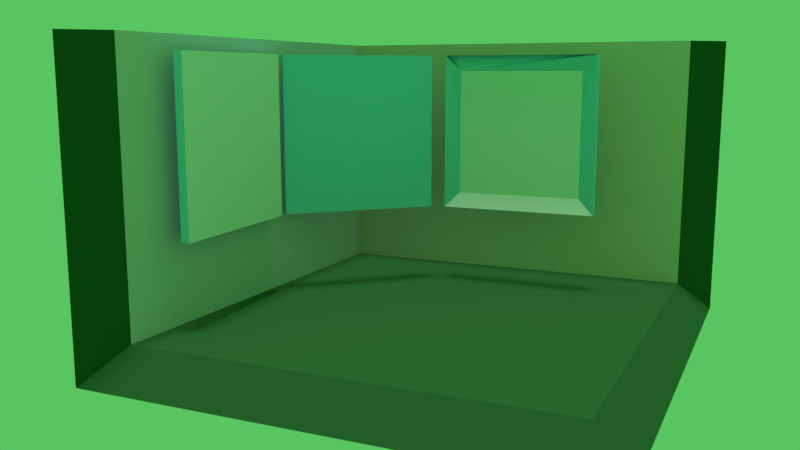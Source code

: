 # Source: VRCave0612.blend  (saved by Blender 2.79.0; exported with 4.5.12 LTS)
import bpy
from mathutils import Matrix  # noqa: F401  (used for matrix-valued properties, if any)

bpy.ops.wm.read_factory_settings(use_empty=True)
scene = bpy.context.scene
scene.name = 'Scene'

# ---- collections
col_collection_1 = bpy.data.collections.new('Collection 1'); scene.collection.children.link(col_collection_1)
col_collection_1.hide_render = True
col_collection_1.hide_viewport = True
col_collection_7 = bpy.data.collections.new('Collection 7'); scene.collection.children.link(col_collection_7)
col_collection_10 = bpy.data.collections.new('Collection 10'); scene.collection.children.link(col_collection_10)

# ---- materials (node trees are filled in below, after node groups)
mat_material = bpy.data.materials.new('Material')
mat_material.alpha_threshold = 0.0
mat_material.use_transparent_shadow = False
mat_material.roughness = 0.5
mat_material.line_color = (0.0, 0.0, 0.0, 1.0)
mat_material_001 = bpy.data.materials.new('Material.001')
mat_material_001.alpha_threshold = 0.0
mat_material_001.use_transparent_shadow = False
mat_material_001.diffuse_color = (0.01923, 0.09082, 0.02308, 1.0)
mat_material_001.specular_color = (0.9335, 1.0, 0.9702)
mat_material_001.roughness = 0.5
mat_material_004 = bpy.data.materials.new('Material.004')
mat_material_004.alpha_threshold = 0.0
mat_material_004.use_transparent_shadow = False
mat_material_004.diffuse_color = (0.5925, 0.552, 0.401, 1.0)
mat_material_004.specular_color = (0.4969, 0.4969, 0.4969)
mat_material_004.roughness = 0.5
mat_material_005 = bpy.data.materials.new('Material.005')
mat_material_005.alpha_threshold = 0.0
mat_material_005.use_transparent_shadow = False
mat_material_005.diffuse_color = (0.5704, 0.5704, 0.5704, 1.0)
mat_material_005.roughness = 0.5
mat_004 = bpy.data.materials.new('材质.004')
mat_004.alpha_threshold = 0.0
mat_004.use_transparent_shadow = False
mat_004.preview_render_type = 'FLAT'
mat_004.diffuse_color = (0.2213, 0.6262, 0.8, 1.0)
mat_004.roughness = 0.5
mat_material_008 = bpy.data.materials.new('Material.008')
mat_material_008.alpha_threshold = 0.0
mat_material_008.use_transparent_shadow = False
mat_material_008.preview_render_type = 'CUBE'
mat_material_008.roughness = 0.5
mat_material_009 = bpy.data.materials.new('Material.009')
mat_material_009.alpha_threshold = 0.0
mat_material_009.use_transparent_shadow = False
mat_material_009.preview_render_type = 'FLAT'
mat_material_009.roughness = 0.5
mat_005 = bpy.data.materials.new('材质.005')
mat_005.alpha_threshold = 0.0
mat_005.use_transparent_shadow = False
mat_005.diffuse_color = (0.2213, 0.6262, 0.8, 1.0)
mat_005.roughness = 0.5
mat_material_002 = bpy.data.materials.new('Material.002')
mat_material_002.alpha_threshold = 0.0
mat_material_002.use_transparent_shadow = False
mat_material_002.preview_render_type = 'FLAT'
mat_material_002.roughness = 0.5
mat_material_002.specular_intensity = 0.2914
mat_006 = bpy.data.materials.new('材质.006')
mat_006.alpha_threshold = 0.0
mat_006.use_transparent_shadow = False
mat_006.diffuse_color = (0.2213, 0.6262, 0.8, 1.0)
mat_006.roughness = 0.5

# ---- material node trees

# ---- world
world_world = bpy.data.worlds.new('World'); scene.world = world_world
world_world.color = (0.1005, 0.5597, 0.1185)
world_world.use_sun_shadow = False
world_world.sun_shadow_jitter_overblur = 0.0
world_world.cycles.sampling_method = 'MANUAL'

# ---- cameras
cam_x = bpy.data.cameras.new('摄像机')
cam_x.clip_end = 100.0
cam_x.lens = 35.0
cam_x.sensor_width = 32.0
cam_x.sensor_height = 18.0
cam_x.display_size = 2.0
cam_x.dof.focus_distance = 0.0
cam_x.dof.aperture_fstop = 128.0
cam_x.dof.aperture_blades = 6

# ---- lights
light_lamp = bpy.data.lights.new('Lamp', 'POINT')
light_lamp.transmission_factor = 0.0
light_lamp.cutoff_distance = 30.0
light_lamp.energy = 100.0
light_lamp.shadow_buffer_clip_start = 1.001
light_lamp.shadow_soft_size = 0.1
light_lamp.shadow_maximum_resolution = 0.006
light_lamp.use_absolute_resolution = True
light_001 = bpy.data.lights.new('日光.001', 'SUN')
light_001.transmission_factor = 0.0
light_001.angle = 0.1993
light_001.energy = 1.0
light_001.shadow_buffer_clip_start = 0.5
light_001.shadow_soft_size = 0.1
light_001.shadow_cascade_max_distance = 1000.0
light_003 = bpy.data.lights.new('日光.003', 'SUN')
light_003.transmission_factor = 0.0
light_003.angle = 0.1993
light_003.energy = 1.0
light_003.shadow_buffer_clip_start = 0.5
light_003.shadow_soft_size = 0.1
light_003.shadow_cascade_max_distance = 1000.0
light_004 = bpy.data.lights.new('日光.004', 'SUN')
light_004.transmission_factor = 0.0
light_004.angle = 0.1993
light_004.energy = 1.0
light_004.shadow_buffer_clip_start = 0.5
light_004.shadow_soft_size = 0.1
light_004.shadow_cascade_max_distance = 1000.0

# ---- meshes
me_cube = bpy.data.meshes.new('Cube')
me_cube.from_pydata([(1.0, 1.0, -1.0), (1.0, -1.0, -1.0), (-1.0, -1.0, -1.0), (-1.0, 1.0, -1.0), (1.0, 1.0, 1.0), (1.0, -1.0, 1.0), (-1.0, -1.0, 1.0), (-1.0, 1.0, 1.0)], [], [(0, 1, 2, 3), (4, 7, 6, 5), (0, 4, 5, 1), (1, 5, 6, 2), (2, 6, 7, 3), (4, 0, 3, 7)])
me_cube.materials.append(mat_material)
me_cube.use_remesh_preserve_volume = False
me_cube.use_remesh_preserve_attributes = False
me_cube.use_mirror_vertex_groups = False
me_cube.update()
me_cube_001 = bpy.data.meshes.new('Cube.001')
me_cube_001.from_pydata([(0.0, -1.0, 0.0), (0.0, -1.0, 1.0), (0.0, 0.0, 0.0), (0.0, 0.0, 1.0), (1.0, -1.0, 0.0), (1.0, -1.0, 1.0), (1.0, 0.0, 0.0), (1.0, 0.0, 1.0), (0.0, -13.0, 0.0), (0.0, -13.0, 1.0), (1.0, -13.0, 1.0), (1.0, -13.0, 0.0), (-13.0, 0.0, 0.0), (-13.0, -1.0, 0.0), (-13.0, -1.0, 1.0), (-13.0, 0.0, 1.0), (-13.0, -13.0, 0.0), (-13.0, -13.0, 1.0), (0.0, 0.0, 9.0), (-13.0, 0.0, 9.0), (0.0, -1.0, 9.0), (1.0, 0.0, 9.0), (1.0, -1.0, 9.0), (1.0, -13.0, 9.0), (0.0, -13.0, 9.0), (-13.0, -1.0, 9.0), (-14.0, 0.0, 0.0), (-14.0, -1.0, 0.0), (-14.0, 0.0, 0.0), (-14.0, 0.0, 1.0), (-14.0, -13.0, 0.0), (-14.0, -13.0, 0.0), (-14.0, 0.0, 9.0), (-14.0, 0.0, 9.0), (1.0, -13.0, 9.0), (1.0, -13.0, 1.0), (0.0, -13.0, 0.0), (0.0, -13.0, 1.0), (1.0, -13.0, 0.0), (-13.0, -13.0, 0.0), (-14.0, -13.0, 0.0), (-13.0, -13.0, 1.0), (0.0, -13.0, 9.0), (-14.0, -13.0, 0.0), (1.0, -14.0, 9.0), (1.0, -14.0, 1.0), (0.0, -14.0, 0.0), (1.0, -14.0, 0.0), (1.0, -14.0, 0.0), (-13.0, -14.0, 0.0), (-14.0, -14.0, 0.0), (-13.0, -14.0, 0.0), (1.0, -14.0, 9.0), (-14.0, -14.0, 0.0)], [], [(2, 0, 13, 12), (2, 3, 7, 6), (6, 7, 5, 4), (19, 15, 29, 33), (2, 6, 4, 0), (10, 23, 34, 35), (30, 16, 39, 40), (4, 5, 10, 11), (10, 5, 22, 23), (0, 4, 11, 8), (24, 9, 37, 42), (13, 16, 30, 27), (9, 1, 14, 17), (3, 2, 12, 15), (31, 30, 40, 43), (0, 8, 16, 13), (18, 42, 52, 22, 21), (18, 19, 33, 32, 25, 20), (14, 1, 20, 25), (1, 9, 24, 20), (7, 3, 18, 21), (3, 15, 19, 18), (5, 7, 21, 22), (28, 27, 30, 31), (12, 13, 27, 26), (15, 12, 26, 29), (14, 25, 32, 28), (38, 35, 45, 48), (40, 39, 49, 50), (9, 17, 41, 37), (11, 10, 35, 38), (8, 11, 38, 36), (16, 8, 36, 39), (47, 45, 44, 52), (48, 45, 47, 46), (49, 51, 53, 50), (46, 47, 51, 49), (36, 38, 48, 46), (42, 37, 47, 52), (35, 34, 44, 45), (43, 40, 50, 53), (39, 36, 46, 49), (17, 14, 28, 31, 30, 50), (37, 41, 17, 50, 49, 51, 47), (23, 22, 44, 34)])
me_cube_001.polygons.foreach_set('material_index', [0, 0, 0, 0, 0, 0, 0, 0, 0, 0, 0, 0, 0, 0, 0, 0, 0, 0, 2, 1, 0, 0, 0, 0, 0, 0, 0, 0, 0, 0, 0, 0, 0, 0, 0, 0, 0, 0, 0, 0, 0, 0, 0, 0, 0])
_ca = me_cube_001.color_attributes.new('Col', 'BYTE_COLOR', 'CORNER')
_ca.data.foreach_set('color', [1.0, 1.0, 1.0, 1.0, 1.0, 1.0, 1.0, 1.0, 1.0, 1.0, 1.0, 1.0, 1.0, 1.0, 1.0, 1.0, 1.0, 1.0, 1.0, 1.0, 1.0, 1.0, 1.0, 1.0, 1.0, 1.0, 1.0, 1.0, 1.0, 1.0, 1.0, 1.0, 1.0, 1.0, 1.0, 1.0, 1.0, 1.0, 1.0, 1.0, 1.0, 1.0, 1.0, 1.0, 1.0, 1.0, 1.0, 1.0, 1.0, 1.0, 1.0, 1.0, 1.0, 1.0, 1.0, 1.0, 1.0, 1.0, 1.0, 1.0, 1.0, 1.0, 1.0, 1.0, 1.0, 1.0, 1.0, 1.0, 1.0, 1.0, 1.0, 1.0, 1.0, 1.0, 1.0, 1.0, 1.0, 1.0, 1.0, 1.0, 1.0, 1.0, 1.0, 1.0, 1.0, 1.0, 1.0, 1.0, 1.0, 1.0, 1.0, 1.0, 1.0, 1.0, 1.0, 1.0, 1.0, 1.0, 1.0, 1.0, 1.0, 1.0, 1.0, 1.0, 1.0, 1.0, 1.0, 1.0, 1.0, 1.0, 1.0, 1.0, 1.0, 1.0, 1.0, 1.0, 1.0, 1.0, 1.0, 1.0, 1.0, 1.0, 1.0, 1.0, 1.0, 1.0, 1.0, 1.0, 1.0, 1.0, 1.0, 1.0, 1.0, 1.0, 1.0, 1.0, 1.0, 1.0, 1.0, 1.0, 1.0, 1.0, 1.0, 1.0, 1.0, 1.0, 1.0, 1.0, 1.0, 1.0, 1.0, 1.0, 1.0, 1.0, 1.0, 1.0, 1.0, 1.0, 1.0, 1.0, 1.0, 1.0, 1.0, 1.0, 1.0, 1.0, 1.0, 1.0, 1.0, 1.0, 1.0, 1.0, 1.0, 1.0, 1.0, 1.0, 1.0, 1.0, 1.0, 1.0, 1.0, 1.0, 1.0, 1.0, 1.0, 1.0, 1.0, 1.0, 1.0, 1.0, 1.0, 1.0, 1.0, 1.0, 1.0, 1.0, 1.0, 1.0, 1.0, 1.0, 1.0, 1.0, 1.0, 1.0, 1.0, 1.0, 1.0, 1.0, 1.0, 1.0, 1.0, 1.0, 1.0, 1.0, 1.0, 1.0, 1.0, 1.0, 1.0, 1.0, 1.0, 1.0, 1.0, 1.0, 1.0, 1.0, 1.0, 1.0, 1.0, 1.0, 1.0, 1.0, 1.0, 1.0, 1.0, 1.0, 1.0, 1.0, 1.0, 1.0, 1.0, 1.0, 1.0, 1.0, 1.0, 1.0, 1.0, 1.0, 1.0, 1.0, 1.0, 1.0, 1.0, 1.0, 1.0, 1.0, 1.0, 1.0, 1.0, 1.0, 1.0, 1.0, 1.0, 1.0, 1.0, 1.0, 1.0, 1.0, 1.0, 1.0, 1.0, 1.0, 1.0, 1.0, 1.0, 1.0, 1.0, 1.0, 1.0, 1.0, 1.0, 1.0, 1.0, 1.0, 1.0, 1.0, 1.0, 1.0, 1.0, 1.0, 1.0, 1.0, 1.0, 1.0, 1.0, 1.0, 1.0, 1.0, 1.0, 1.0, 1.0, 1.0, 1.0, 1.0, 1.0, 1.0, 1.0, 1.0, 1.0, 1.0, 1.0, 1.0, 1.0, 1.0, 1.0, 1.0, 1.0, 1.0, 1.0, 1.0, 1.0, 1.0, 1.0, 1.0, 1.0, 1.0, 1.0, 1.0, 1.0, 1.0, 1.0, 1.0, 1.0, 1.0, 1.0, 1.0, 1.0, 1.0, 1.0, 1.0, 1.0, 1.0, 1.0, 1.0, 1.0, 1.0, 1.0, 1.0, 1.0, 1.0, 1.0, 1.0, 1.0, 1.0, 1.0, 1.0, 1.0, 1.0, 1.0, 1.0, 1.0, 1.0, 1.0, 1.0, 1.0, 1.0, 1.0, 1.0, 1.0, 1.0, 1.0, 1.0, 1.0, 1.0, 1.0, 1.0, 1.0, 1.0, 1.0, 1.0, 1.0, 1.0, 1.0, 1.0, 1.0, 1.0, 1.0, 1.0, 1.0, 1.0, 1.0, 1.0, 1.0, 1.0, 1.0, 1.0, 1.0, 1.0, 1.0, 1.0, 1.0, 1.0, 1.0, 1.0, 1.0, 1.0, 1.0, 1.0, 1.0, 1.0, 1.0, 1.0, 1.0, 1.0, 1.0, 1.0, 1.0, 1.0, 1.0, 1.0, 1.0, 1.0, 1.0, 1.0, 1.0, 1.0, 1.0, 1.0, 1.0, 1.0, 1.0, 1.0, 1.0, 1.0, 1.0, 1.0, 1.0, 1.0, 1.0, 1.0, 1.0, 1.0, 1.0, 1.0, 1.0, 1.0, 1.0, 1.0, 1.0, 1.0, 1.0, 1.0, 1.0, 1.0, 1.0, 1.0, 1.0, 1.0, 1.0, 1.0, 1.0, 1.0, 1.0, 1.0, 1.0, 1.0, 1.0, 1.0, 1.0, 1.0, 1.0, 1.0, 1.0, 1.0, 1.0, 1.0, 1.0, 1.0, 1.0, 1.0, 1.0, 1.0, 1.0, 1.0, 1.0, 1.0, 1.0, 1.0, 1.0, 1.0, 1.0, 1.0, 1.0, 1.0, 1.0, 1.0, 1.0, 1.0, 1.0, 1.0, 1.0, 1.0, 1.0, 1.0, 1.0, 1.0, 1.0, 1.0, 1.0, 1.0, 1.0, 1.0, 1.0, 1.0, 1.0, 1.0, 1.0, 1.0, 1.0, 1.0, 1.0, 1.0, 1.0, 1.0, 1.0, 1.0, 1.0, 1.0, 1.0, 1.0, 1.0, 1.0, 1.0, 1.0, 1.0, 1.0, 1.0, 1.0, 1.0, 1.0, 1.0, 1.0, 1.0, 1.0, 1.0, 1.0, 1.0, 1.0, 1.0, 1.0, 1.0, 1.0, 1.0, 1.0, 1.0, 1.0, 1.0, 1.0, 1.0, 1.0, 1.0, 1.0, 1.0, 1.0, 1.0, 1.0, 1.0, 1.0, 1.0, 1.0, 1.0, 1.0, 1.0, 1.0, 1.0, 1.0, 1.0, 1.0, 1.0, 1.0, 1.0, 1.0, 1.0, 1.0, 1.0, 1.0, 1.0, 1.0, 1.0, 1.0, 1.0, 1.0, 1.0, 1.0, 1.0, 1.0, 1.0, 1.0, 1.0, 1.0, 1.0, 1.0, 1.0, 1.0, 1.0, 1.0, 1.0, 1.0, 1.0, 1.0, 1.0, 1.0, 1.0, 1.0, 1.0, 1.0, 1.0, 1.0, 1.0, 1.0, 1.0, 1.0, 1.0, 1.0, 1.0, 1.0, 1.0, 1.0, 1.0, 1.0, 1.0, 1.0, 1.0, 1.0, 1.0, 1.0, 1.0, 1.0, 1.0, 1.0, 1.0, 1.0, 1.0, 1.0, 1.0, 1.0, 1.0, 1.0, 1.0, 1.0, 1.0, 1.0, 1.0, 1.0, 1.0, 1.0, 1.0, 1.0, 1.0, 1.0, 1.0, 1.0, 1.0, 1.0, 1.0, 1.0, 1.0, 1.0, 1.0, 1.0, 1.0, 1.0, 1.0, 1.0, 1.0, 1.0, 1.0, 1.0, 1.0, 1.0, 1.0, 1.0, 1.0, 1.0, 1.0, 1.0, 1.0, 1.0, 1.0, 1.0, 1.0, 1.0, 1.0, 1.0, 1.0, 1.0, 1.0, 1.0, 1.0, 1.0, 1.0, 1.0, 1.0, 1.0, 1.0, 1.0, 1.0, 1.0, 1.0, 1.0, 1.0, 1.0, 1.0, 1.0, 1.0, 1.0, 1.0, 1.0, 1.0, 1.0, 1.0, 1.0, 1.0, 1.0, 1.0, 1.0, 1.0, 1.0, 1.0, 1.0, 1.0, 1.0, 1.0, 1.0, 1.0, 1.0, 1.0, 1.0, 1.0, 1.0, 1.0, 1.0, 1.0, 1.0, 1.0, 1.0, 1.0, 1.0, 1.0, 1.0, 1.0, 1.0])
me_cube_001.materials.append(mat_material_001)
me_cube_001.materials.append(mat_material_004)
me_cube_001.materials.append(mat_material_005)
me_cube_001.use_remesh_preserve_volume = False
me_cube_001.use_remesh_preserve_attributes = False
me_cube_001.use_mirror_vertex_groups = False
me_cube_001.update()
me_002 = bpy.data.meshes.new('平面.002')
me_002.from_pydata([(-0.728, -0.728, 0.0136), (0.728, -0.728, 0.0136), (-0.728, 0.728, 0.0136), (0.728, 0.728, 0.0136), (-0.728, 0.728, 0.0864), (-0.728, -0.728, 0.0864), (0.728, -0.728, 0.0864), (0.728, 0.728, 0.0864)], [], [(0, 2, 3, 1), (5, 6, 7, 4), (3, 2, 4, 7), (0, 1, 6, 5), (1, 3, 7, 6), (2, 0, 5, 4)])
me_002.polygons.foreach_set('material_index', [1, 0, 0, 0, 0, 0])
_uv = me_002.uv_layers.new(name='UVMap')
_uv.uv.foreach_set('vector', [0.9999, 0.0001, 0.9999, 0.9999, 9.986e-05, 0.9999, 0.0001001, 9.996e-05, 0.0, 0.0, 0.0, 0.0, 0.0, 0.0, 0.0, 0.0, 0.0, 0.0, 0.0, 0.0, 0.0, 0.0, 0.0, 0.0, 0.0, 0.0, 0.0, 0.0, 0.0, 0.0, 0.0, 0.0, 0.0, 0.0, 0.0, 0.0, 0.0, 0.0, 0.0, 0.0, 0.0, 0.0, 0.0, 0.0, 0.0, 0.0, 0.0, 0.0])
me_002.materials.append(mat_004)
me_002.materials.append(mat_material_008)
me_002.materials.append(mat_material_009)
me_002.use_remesh_preserve_volume = False
me_002.use_remesh_preserve_attributes = False
me_002.use_mirror_vertex_groups = False
me_002.update()
me_003 = bpy.data.meshes.new('平面.003')
me_003.from_pydata([(-0.728, -0.728, 0.0136), (0.728, -0.728, 0.0136), (-0.728, 0.728, 0.0136), (0.728, 0.728, 0.0136), (-0.728, 0.728, 0.0864), (-0.728, -0.728, 0.0864), (0.728, -0.728, 0.0864), (0.728, 0.728, 0.0864), (-0.728, 0.0, 0.0136), (0.0, -0.728, 0.0136), (0.728, 0.0, 0.0136), (0.0, 0.728, 0.0136), (-0.728, -0.364, 0.0136), (0.364, -0.728, 0.0136), (0.728, 0.364, 0.0136), (-0.364, 0.728, 0.0136), (-0.728, 0.364, 0.0136), (-0.364, -0.728, 0.0136), (0.728, -0.364, 0.0136), (0.364, 0.728, 0.0136), (-0.5824, 0.5824, 0.05), (-0.5824, -0.5824, 0.05), (0.5824, -0.5824, 0.05), (0.5824, 0.5824, 0.05)], [], [(5, 6, 7, 4), (3, 19, 11, 15, 2, 4, 7), (0, 17, 9, 13, 1, 6, 5), (1, 18, 10, 14, 3, 7, 6), (2, 16, 8, 12, 0, 5, 4), (23, 22, 21, 20), (0, 12, 8, 16, 2, 20, 21), (7, 23, 20, 2, 4), (14, 10, 18, 22, 23, 3), (18, 1, 22), (22, 1, 0, 21)])
me_003.polygons.foreach_set('material_index', [0, 0, 0, 0, 0, 1, 0, 0, 0, 0, 1])
_uv = me_003.uv_layers.new(name='UVMap')
_uv.uv.foreach_set('vector', [0.0, 0.0, 0.0, 0.0, 0.0, 0.0, 0.0, 0.0, 0.0, 0.0, 0.0, 0.0, 0.0, 0.0, 0.0, 0.0, 0.0, 0.0, 0.0, 0.0, 0.0, 0.0, 0.0, 0.0, 0.0, 0.0, 0.0, 0.0, 0.0, 0.0, 0.0, 0.0, 0.0, 0.0, 0.0, 0.0, 0.0, 0.0, 0.0, 0.0, 0.0, 0.0, 0.0, 0.0, 0.0, 0.0, 0.0, 0.0, 0.0, 0.0, 0.0, 0.0, 0.0, 0.0, 0.0, 0.0, 0.0, 0.0, 0.0, 0.0, 0.0, 0.0, 0.0, 0.0, 0.0, 0.0, 0.0, 0.0, 0.0, 0.0, 0.0, 0.0, 0.0, 0.0, 0.0, 0.0, 0.0, 0.0, 0.0, 0.0, 0.0, 0.0, 0.0, 0.0, 0.0, 0.0, 0.0, 0.0, 0.0, 0.0, 0.0, 0.0, 0.0, 0.0, 0.0, 0.0, 0.0, 0.0, 0.0, 0.0, 0.0, 0.0, 0.0, 0.0, 0.0, 0.0, 0.0, 0.0, 0.0, 0.0, 0.0, 0.0, 0.0, 0.0, 0.0, 0.0, 0.0, 0.0, 0.0, 0.0, 0.0, 0.0])
me_003.materials.append(mat_005)
me_003.materials.append(mat_material_002)
me_003.use_remesh_preserve_volume = False
me_003.use_remesh_preserve_attributes = False
me_003.use_mirror_vertex_groups = False
me_003.update()
me_004 = bpy.data.meshes.new('平面.004')
me_004.from_pydata([(-0.728, -0.728, 0.0136), (0.728, -0.728, 0.0136), (-0.728, 0.728, 0.0136), (0.728, 0.728, 0.0136), (-0.728, 0.728, 0.0864), (-0.728, -0.728, 0.0864), (0.728, -0.728, 0.0864), (0.728, 0.728, 0.0864)], [], [(0, 2, 3, 1), (5, 6, 7, 4), (3, 2, 4, 7), (0, 1, 6, 5), (1, 3, 7, 6), (2, 0, 5, 4)])
me_004.materials.append(mat_006)
me_004.use_remesh_preserve_volume = False
me_004.use_remesh_preserve_attributes = False
me_004.use_mirror_vertex_groups = False
me_004.update()

# ---- objects
ob_cube = bpy.data.objects.new('Cube', me_cube)
ob_lamp = bpy.data.objects.new('Lamp', light_lamp)
ob_cube_001 = bpy.data.objects.new('Cube.001', me_cube_001)
ob_001 = bpy.data.objects.new('日光.001', light_001)
ob_x = bpy.data.objects.new('摄像机', cam_x)
ob_002 = bpy.data.objects.new('平面.002', me_002)
ob_000 = bpy.data.objects.new('平面.000', me_003)
ob_001_1 = bpy.data.objects.new('平面.001', me_004)
ob_000_1 = bpy.data.objects.new('日光.000', light_003)
ob_002_1 = bpy.data.objects.new('日光.002', light_004)

# ---- transforms, parenting, visibility, modifiers, constraints
ob_cube.location = (0.06408, 0.0, 0.0)
ob_cube.lock_rotations_4d = False
ob_cube.empty_display_type = 'ARROWS'
ob_cube.lineart.crease_threshold = 0.0
ob_lamp.location = (4.076, 1.005, 5.904)
ob_lamp.rotation_euler = (0.6503, 0.05522, 1.866)
ob_lamp.lock_rotations_4d = False
ob_lamp.empty_display_type = 'ARROWS'
ob_lamp.color = (0.0, 0.0, 0.0, 0.0)
ob_lamp.lineart.crease_threshold = 0.0
ob_cube_001.location = (6.0, 6.0, 0.0)
ob_cube_001.lineart.crease_threshold = 0.0
ob_001.location = (-8.0, -20.0, 18.0)
ob_001.lineart.crease_threshold = 0.0
ob_x.location = (-23.99, -10.47, 7.911)
ob_x.rotation_euler = (1.401, 1.416e-07, -1.141)
ob_x.lineart.crease_threshold = 0.0
ob_002.location = (-2.867, 4.356, 6.0)
ob_002.rotation_euler = (1.571, 0.0, -3.084)
ob_002.scale = (3.5, 3.5, 3.5)
ob_002.lineart.crease_threshold = 0.0
ob_000.location = (3.68, -2.0, 6.0)
ob_000.rotation_euler = (1.571, 0.0, 1.571)
ob_000.scale = (3.5, 3.5, 3.5)
ob_000.lineart.crease_threshold = 0.0
ob_001_1.location = (2.0, 3.0, 6.0)
ob_001_1.rotation_euler = (1.571, 0.0, -0.7854)
ob_001_1.scale = (3.5, 3.5, 3.5)
ob_001_1.lineart.crease_threshold = 0.0
ob_000_1.location = (-25.0, -2.0, 7.0)
ob_000_1.lineart.crease_threshold = 0.0
ob_002_1.location = (-25.0, -11.0, 19.0)
ob_002_1.scale = (1.0, 1.0, 3.6)
ob_002_1.lineart.crease_threshold = 0.0

# ---- collection membership
col_collection_1.objects.link(ob_cube)
col_collection_1.objects.link(ob_lamp)
col_collection_7.objects.link(ob_cube_001)
col_collection_10.objects.link(ob_001)
col_collection_10.objects.link(ob_x)
col_collection_10.objects.link(ob_002)
col_collection_10.objects.link(ob_000)
col_collection_10.objects.link(ob_001_1)
col_collection_10.objects.link(ob_000_1)
col_collection_10.objects.link(ob_002_1)

# ---- scene / render settings (as saved in the file)
scene.camera = ob_x
scene.frame_start = 0; scene.frame_end = 100; scene.frame_set(72)
scene.render.engine = 'BLENDER_EEVEE_NEXT'
scene.render.image_settings.file_format = 'FFMPEG'
scene.render.image_settings.color_mode = 'RGB'
scene.render.dither_intensity = 0.0
scene.cycles.use_denoising = False
scene.cycles.samples = 128
scene.cycles.sampling_pattern = 'TABULATED_SOBOL'
scene.cycles.light_sampling_threshold = 0.0
scene.cycles.use_adaptive_sampling = False
scene.cycles.use_light_tree = False
scene.cycles.blur_glossy = 0.0
scene.cycles.sample_clamp_indirect = 0.0
scene.view_settings.view_transform = 'Standard'
bpy.context.view_layer.update()
